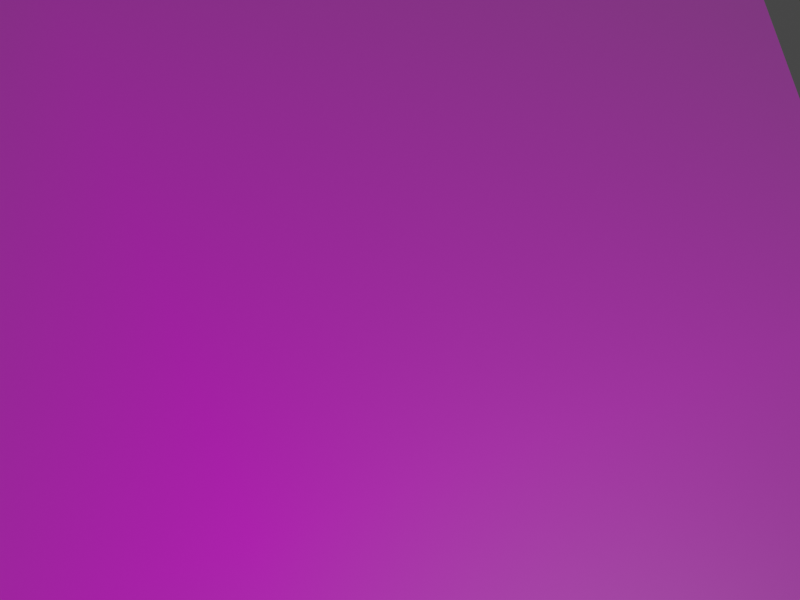 # Source: translation_est_mosaic.blend  (saved by Blender 2.83.20; exported with 4.5.12 LTS)
import bpy
from mathutils import Matrix  # noqa: F401  (used for matrix-valued properties, if any)

bpy.ops.wm.read_factory_settings(use_empty=True)
scene = bpy.context.scene
scene.name = 'Scene'

# ---- collections
col_collection = bpy.data.collections.new('Collection'); scene.collection.children.link(col_collection)

# ---- images (referenced by path relative to the original .blend; pixels are not part of the script)
import os
ASSET_DIR = os.environ.get("B2B_ASSET_DIR", "")  # directory of the original .blend (textures are referenced by path, not embedded)
HERE = os.path.dirname(os.path.abspath(__file__))  # packed textures are extracted next to this script under _unpacked/

def load_image(name, relpath, width, height, colorspace="sRGB"):
    """Load a texture the original file referenced (path relative to the .blend, or extracted next to this script)."""
    p = next((c for c in (os.path.join(HERE, relpath), os.path.join(ASSET_DIR, relpath)) if relpath and os.path.exists(c)), "")
    if p:
        img = bpy.data.images.load(p, check_existing=True)
        img.name = name
    else:  # same state as the original file: an image datablock whose file is absent (Cycles renders it pink)
        img = bpy.data.images.new(name, width, height)
        img.source = "FILE"
        img.filepath = "//" + (relpath or name)
    img.colorspace_settings.name = colorspace
    return img
img_mosaic_jpg = load_image('mosaic.jpg', 'mosaic.jpg', 1024, 1024, 'sRGB')

# ---- materials (node trees are filled in below, after node groups)
mat_mosaic = bpy.data.materials.new('mosaic')
mat_mosaic.surface_render_method = 'BLENDED'
mat_mosaic.blend_method = 'BLEND'
mat_mosaic.use_transparent_shadow = False

# ---- material node trees
mat_mosaic.use_nodes = True; mat_mosaic.node_tree.nodes.clear()
_N = mat_mosaic.node_tree.nodes; _L = mat_mosaic.node_tree.links
n0 = _N.new('ShaderNodeOutputMaterial'); n0.name = 'Material Output'; n0.location = (300, 300)
n1 = _N.new('ShaderNodeTexImage'); n1.name = 'Image Texture'; n1.location = (-200, 300)
n1.image = img_mosaic_jpg
n1.extension = 'CLIP'
n2 = _N.new('ShaderNodeBsdfPrincipled'); n2.name = 'Principled BSDF'; n2.location = (0, 300)
n2.distribution = 'GGX'
n2.subsurface_method = 'BURLEY'
n2.inputs[3].default_value = 1.45
n2.inputs[27].default_value = (0.0, 0.0, 0.0, 1.0)
n2.inputs[28].default_value = 1.0
_L.new(n1.outputs[0], n2.inputs[0])
_L.new(n1.outputs[1], n2.inputs[4])
_L.new(n2.outputs[0], n0.inputs[0])
n0.is_active_output = True

# ---- world
world_world = bpy.data.worlds.new('World'); scene.world = world_world
world_world.use_nodes = True; world_world.node_tree.nodes.clear()
_N = world_world.node_tree.nodes; _L = world_world.node_tree.links
n0 = _N.new('ShaderNodeOutputWorld'); n0.name = 'World Output'; n0.location = (300, 300)
n1 = _N.new('ShaderNodeBackground'); n1.name = 'Background'; n1.location = (10, 300)
n1.inputs[0].default_value = (0.05088, 0.05088, 0.05088, 1.0)
_L.new(n1.outputs[0], n0.inputs[0])
n0.is_active_output = True
world_world.color = (0.05088, 0.05088, 0.05088)
world_world.use_sun_shadow = False
world_world.sun_shadow_jitter_overblur = 0.0

# ---- cameras
cam_camera = bpy.data.cameras.new('Camera')
cam_camera.clip_end = 100.0
cam_camera.ortho_scale = 7.314

# ---- lights
light_light = bpy.data.lights.new('Light', 'POINT')
light_light.transmission_factor = 0.0
light_light.energy = 1000.0
light_light.shadow_soft_size = 0.1
light_light.shadow_maximum_resolution = 0.006
light_light.use_absolute_resolution = True

# ---- meshes
me_mosaic = bpy.data.meshes.new('mosaic')
me_mosaic.from_pydata([(-0.5295, -0.5, 0.0), (0.5295, -0.5, 0.0), (-0.5295, 0.5, 0.0), (0.5295, 0.5, 0.0)], [], [(0, 1, 3, 2)])
_uv = me_mosaic.uv_layers.new(name='UVMap')
_uv.uv.foreach_set('vector', [0.0, 0.0, 1.0, 0.0, 1.0, 1.0, 0.0, 1.0])
me_mosaic.materials.append(mat_mosaic)
me_mosaic.use_remesh_fix_poles = True
me_mosaic.use_remesh_preserve_attributes = False
me_mosaic.use_mirror_vertex_groups = False
me_mosaic.update()

# ---- objects
ob_light = bpy.data.objects.new('Light', light_light)
ob_camera = bpy.data.objects.new('Camera', cam_camera)
ob_mosaic = bpy.data.objects.new('mosaic', me_mosaic)

# ---- transforms, parenting, visibility, modifiers, constraints
ob_light.location = (4.076, 1.005, 5.904)
ob_light.rotation_euler = (0.6503, 0.05522, 1.866)
ob_light.lock_rotations_4d = False
ob_light.empty_display_type = 'ARROWS'
ob_light.color = (0.0, 0.0, 0.0, 0.0)
ob_light.lineart.crease_threshold = 0.0
ob_camera.location = (-0.4, 0.5, 2.5)
ob_camera.rotation_euler = (0.0, 0.0, 1.222)
ob_camera.lock_rotations_4d = False
ob_camera.empty_display_type = 'ARROWS'
ob_camera.color = (0.0, 0.0, 0.0, 0.0)
ob_camera.display_type = 'WIRE'
ob_camera.lineart.crease_threshold = 0.0
ob_mosaic.location = (0.0, 0.0, 0.0)
ob_mosaic.scale = (3.0, 3.0, 1.0)
ob_mosaic.lineart.crease_threshold = 0.0

# ---- collection membership
col_collection.objects.link(ob_light)
col_collection.objects.link(ob_camera)
col_collection.objects.link(ob_mosaic)

# ---- scene / render settings (as saved in the file)
scene.camera = ob_camera
scene.frame_start = 1; scene.frame_end = 10; scene.frame_set(6)
scene.render.engine = 'BLENDER_EEVEE_NEXT'
scene.render.resolution_x = 1024
scene.render.resolution_y = 768
scene.cycles.use_denoising = False
scene.cycles.samples = 128
scene.cycles.sampling_pattern = 'TABULATED_SOBOL'
scene.cycles.use_adaptive_sampling = False
scene.cycles.use_light_tree = False
scene.view_settings.view_transform = 'Filmic'
bpy.context.view_layer.update()
